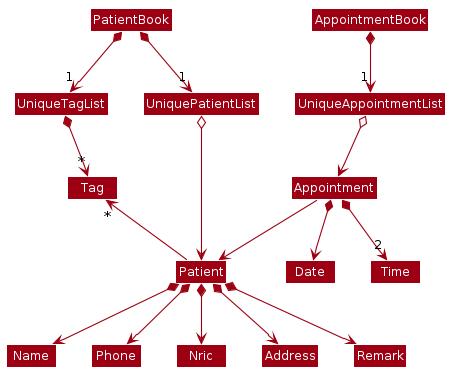

The diagram above was rendered by PlantUML. Its source (embedded in the PNG):
@startuml








skinparam BackgroundColor #FFFFFFF

skinparam Shadowing false

skinparam Class {
    FontColor #FFFFFF
    BorderThickness 1
    BorderColor #FFFFFF
    StereotypeFontColor #FFFFFF
    FontName Arial
}

skinparam Actor {
    BorderColor #000000
    Color #000000
    FontName Arial
}

skinparam Sequence {
    MessageAlign center
    BoxFontSize 15
    BoxPadding 0
    BoxFontColor #FFFFFF
    FontName Arial
}

skinparam Participant {
    FontColor #FFFFFFF
    Padding 20
}

skinparam MinClassWidth 50
skinparam ParticipantPadding 10
skinparam Shadowing false
skinparam DefaultTextAlignment center
skinparam packageStyle Rectangle

hide footbox
hide members
hide circle
skinparam arrowThickness 1.1
skinparam arrowColor #9D0012
skinparam classBackgroundColor #9D0012

PatientBook *--> "1" UniquePatientList
PatientBook *--> "1" UniqueTagList

UniqueTagList -[hidden]right- UniquePatientList

UniqueTagList *--> "*" Tag
UniquePatientList o--> Patient

Patient -up-> "*" Tag

Patient *--> Name
Patient *--> Phone
Patient *--> Nric
Patient *--> Address
Patient *--> Remark

AppointmentBook *--> "1" UniqueAppointmentList

UniqueAppointmentList o--> Appointment

Appointment *--> Date
Appointment *--> "2" Time
Appointment --> Patient
@enduml